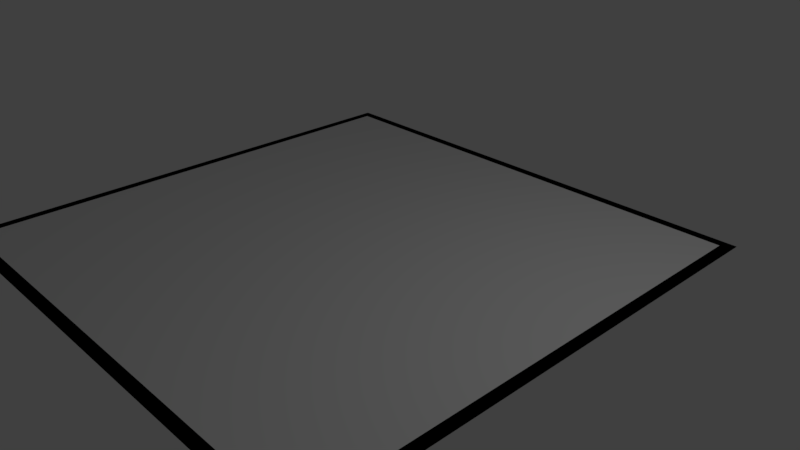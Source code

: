 # Source: information_dialog.blend  (saved by Blender 2.78.0; exported with 4.5.12 LTS)
import bpy
from mathutils import Matrix  # noqa: F401  (used for matrix-valued properties, if any)

bpy.ops.wm.read_factory_settings(use_empty=True)
scene = bpy.context.scene
scene.name = 'Scene'

# ---- collections
col_collection_1 = bpy.data.collections.new('Collection 1'); scene.collection.children.link(col_collection_1)

# ---- materials (node trees are filled in below, after node groups)
mat_information_dialog = bpy.data.materials.new('information_dialog')
mat_information_dialog.alpha_threshold = 0.0
mat_information_dialog.use_transparent_shadow = False
mat_information_dialog.roughness = 0.5
mat_information_dialog_edge = bpy.data.materials.new('information_dialog_edge')
mat_information_dialog_edge.alpha_threshold = 0.0
mat_information_dialog_edge.use_transparent_shadow = False
mat_information_dialog_edge.diffuse_color = (0.0, 0.0, 0.0, 1.0)
mat_information_dialog_edge.roughness = 0.5

# ---- material node trees

# ---- world
world_world = bpy.data.worlds.new('World'); scene.world = world_world
world_world.color = (0.05088, 0.05088, 0.05088)
world_world.use_sun_shadow = False
world_world.sun_shadow_jitter_overblur = 0.0
world_world.cycles.sampling_method = 'MANUAL'

# ---- cameras
cam_camera = bpy.data.cameras.new('Camera')
cam_camera.clip_end = 100.0
cam_camera.lens = 35.0
cam_camera.sensor_width = 32.0
cam_camera.sensor_height = 18.0
cam_camera.ortho_scale = 7.314
cam_camera.dof.focus_distance = 0.0
cam_camera.dof.aperture_fstop = 128.0

# ---- lights
light_lamp = bpy.data.lights.new('Lamp', 'POINT')
light_lamp.transmission_factor = 0.0
light_lamp.cutoff_distance = 30.0
light_lamp.energy = 100.0
light_lamp.shadow_buffer_clip_start = 1.001
light_lamp.shadow_soft_size = 0.1
light_lamp.shadow_maximum_resolution = 0.006
light_lamp.use_absolute_resolution = True

# ---- meshes
me_plane = bpy.data.meshes.new('Plane')
me_plane.from_pydata([(-1.046, -1.046, -0.003731), (1.046, -1.046, -0.003731), (-1.046, 1.046, -0.003731), (1.046, 1.046, -0.003731), (-1.0, -1.0, 0.0), (1.0, -1.0, 0.0), (-1.0, 1.0, 0.0), (1.0, 1.0, 0.0)], [], [(0, 1, 3, 2), (4, 5, 7, 6)])
me_plane.polygons.foreach_set('material_index', [1, 0])
me_plane.materials.append(mat_information_dialog)
me_plane.materials.append(mat_information_dialog_edge)
me_plane.use_remesh_preserve_volume = False
me_plane.use_remesh_preserve_attributes = False
me_plane.use_mirror_vertex_groups = False
me_plane.update()

# ---- objects
ob_default_information_dialog = bpy.data.objects.new('default_information_dialog', me_plane)
ob_lamp = bpy.data.objects.new('Lamp', light_lamp)
ob_camera = bpy.data.objects.new('Camera', cam_camera)

# ---- transforms, parenting, visibility, modifiers, constraints
ob_default_information_dialog.location = (-0.5104, 0.0, 0.0)
ob_default_information_dialog.scale = (3.486, 3.486, 3.486)
ob_default_information_dialog.lineart.crease_threshold = 0.0
ob_lamp.location = (4.076, 1.005, 5.904)
ob_lamp.rotation_euler = (0.6503, 0.05522, 1.866)
ob_lamp.lock_rotations_4d = False
ob_lamp.empty_display_type = 'ARROWS'
ob_lamp.color = (0.0, 0.0, 0.0, 0.0)
ob_lamp.lineart.crease_threshold = 0.0
ob_camera.location = (7.481, -6.508, 5.344)
ob_camera.rotation_euler = (1.109, 0.0, 0.8149)
ob_camera.lock_rotations_4d = False
ob_camera.empty_display_type = 'ARROWS'
ob_camera.color = (0.0, 0.0, 0.0, 0.0)
ob_camera.display_type = 'WIRE'
ob_camera.lineart.crease_threshold = 0.0

# ---- collection membership
col_collection_1.objects.link(ob_default_information_dialog)
col_collection_1.objects.link(ob_lamp)
col_collection_1.objects.link(ob_camera)

# ---- scene / render settings (as saved in the file)
scene.camera = ob_camera
scene.frame_start = 1; scene.frame_end = 250; scene.frame_set(1)
scene.render.engine = 'BLENDER_EEVEE_NEXT'
scene.render.resolution_percentage = 50
scene.render.dither_intensity = 0.0
scene.cycles.use_denoising = False
scene.cycles.samples = 128
scene.cycles.sampling_pattern = 'TABULATED_SOBOL'
scene.cycles.light_sampling_threshold = 0.0
scene.cycles.use_adaptive_sampling = False
scene.cycles.use_light_tree = False
scene.cycles.blur_glossy = 0.0
scene.cycles.sample_clamp_indirect = 0.0
scene.view_settings.view_transform = 'Standard'
bpy.context.view_layer.update()
